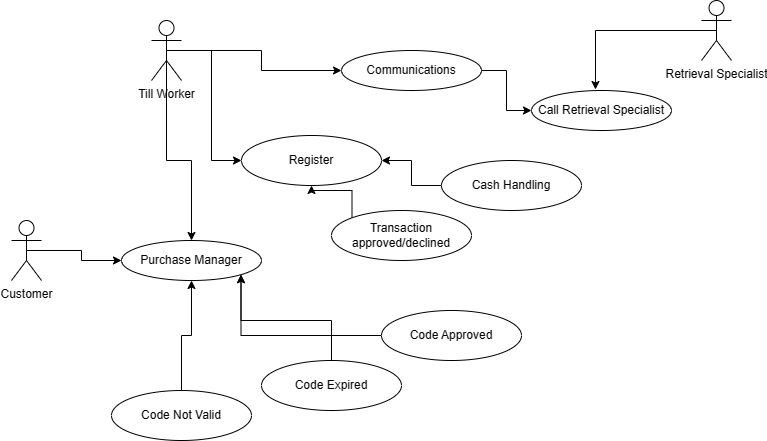

The diagram above was exported from draw.io. Its source (the exported page's mxGraphModel, read from the mxfile embedded in the PNG):
<mxGraphModel dx="1006" dy="709" grid="1" gridSize="10" guides="1" tooltips="1" connect="1" arrows="1" fold="1" page="1" pageScale="1" pageWidth="850" pageHeight="1100" math="0" shadow="0">
  <root>
    <mxCell id="0" />
    <mxCell id="1" parent="0" />
    <mxCell id="y2kbbrvMDG_7xvSbMOa1-43" style="edgeStyle=orthogonalEdgeStyle;rounded=0;orthogonalLoop=1;jettySize=auto;html=1;exitX=0.5;exitY=0.5;exitDx=0;exitDy=0;exitPerimeter=0;entryX=0;entryY=0.5;entryDx=0;entryDy=0;" edge="1" parent="1" source="y2kbbrvMDG_7xvSbMOa1-28" target="y2kbbrvMDG_7xvSbMOa1-32">
      <mxGeometry relative="1" as="geometry" />
    </mxCell>
    <mxCell id="y2kbbrvMDG_7xvSbMOa1-44" style="edgeStyle=orthogonalEdgeStyle;rounded=0;orthogonalLoop=1;jettySize=auto;html=1;exitX=0.5;exitY=0.5;exitDx=0;exitDy=0;exitPerimeter=0;entryX=0;entryY=0.5;entryDx=0;entryDy=0;" edge="1" parent="1" source="y2kbbrvMDG_7xvSbMOa1-28" target="y2kbbrvMDG_7xvSbMOa1-34">
      <mxGeometry relative="1" as="geometry" />
    </mxCell>
    <mxCell id="y2kbbrvMDG_7xvSbMOa1-45" style="edgeStyle=orthogonalEdgeStyle;rounded=0;orthogonalLoop=1;jettySize=auto;html=1;exitX=0.5;exitY=0.5;exitDx=0;exitDy=0;exitPerimeter=0;entryX=0.5;entryY=0;entryDx=0;entryDy=0;" edge="1" parent="1" source="y2kbbrvMDG_7xvSbMOa1-28" target="y2kbbrvMDG_7xvSbMOa1-29">
      <mxGeometry relative="1" as="geometry" />
    </mxCell>
    <mxCell id="y2kbbrvMDG_7xvSbMOa1-28" value="Till Worker" style="shape=umlActor;verticalLabelPosition=bottom;verticalAlign=top;html=1;" vertex="1" parent="1">
      <mxGeometry x="180" y="60" width="30" height="60" as="geometry" />
    </mxCell>
    <mxCell id="y2kbbrvMDG_7xvSbMOa1-29" value="Purchase Manager" style="ellipse;whiteSpace=wrap;html=1;" vertex="1" parent="1">
      <mxGeometry x="150" y="280" width="140" height="40" as="geometry" />
    </mxCell>
    <mxCell id="y2kbbrvMDG_7xvSbMOa1-41" style="edgeStyle=orthogonalEdgeStyle;rounded=0;orthogonalLoop=1;jettySize=auto;html=1;exitX=0.5;exitY=0.5;exitDx=0;exitDy=0;exitPerimeter=0;entryX=0;entryY=0.5;entryDx=0;entryDy=0;" edge="1" parent="1" source="y2kbbrvMDG_7xvSbMOa1-30" target="y2kbbrvMDG_7xvSbMOa1-29">
      <mxGeometry relative="1" as="geometry" />
    </mxCell>
    <mxCell id="y2kbbrvMDG_7xvSbMOa1-30" value="Customer" style="shape=umlActor;verticalLabelPosition=bottom;verticalAlign=top;html=1;" vertex="1" parent="1">
      <mxGeometry x="40" y="260" width="30" height="60" as="geometry" />
    </mxCell>
    <mxCell id="y2kbbrvMDG_7xvSbMOa1-56" style="edgeStyle=orthogonalEdgeStyle;rounded=0;orthogonalLoop=1;jettySize=auto;html=1;exitX=1;exitY=0.5;exitDx=0;exitDy=0;entryX=0;entryY=0.5;entryDx=0;entryDy=0;" edge="1" parent="1" source="y2kbbrvMDG_7xvSbMOa1-32" target="y2kbbrvMDG_7xvSbMOa1-33">
      <mxGeometry relative="1" as="geometry" />
    </mxCell>
    <mxCell id="y2kbbrvMDG_7xvSbMOa1-32" value="Communications" style="ellipse;whiteSpace=wrap;html=1;" vertex="1" parent="1">
      <mxGeometry x="370" y="90" width="140" height="40" as="geometry" />
    </mxCell>
    <mxCell id="y2kbbrvMDG_7xvSbMOa1-33" value="Call Retrieval Specialist" style="ellipse;whiteSpace=wrap;html=1;" vertex="1" parent="1">
      <mxGeometry x="560" y="130" width="140" height="40" as="geometry" />
    </mxCell>
    <mxCell id="y2kbbrvMDG_7xvSbMOa1-34" value="Register" style="ellipse;whiteSpace=wrap;html=1;" vertex="1" parent="1">
      <mxGeometry x="270" y="175" width="140" height="50" as="geometry" />
    </mxCell>
    <mxCell id="y2kbbrvMDG_7xvSbMOa1-51" style="edgeStyle=orthogonalEdgeStyle;rounded=0;orthogonalLoop=1;jettySize=auto;html=1;exitX=0.5;exitY=0;exitDx=0;exitDy=0;entryX=0.5;entryY=1;entryDx=0;entryDy=0;" edge="1" parent="1" source="y2kbbrvMDG_7xvSbMOa1-35" target="y2kbbrvMDG_7xvSbMOa1-29">
      <mxGeometry relative="1" as="geometry" />
    </mxCell>
    <mxCell id="y2kbbrvMDG_7xvSbMOa1-35" value="Code Not Valid" style="ellipse;whiteSpace=wrap;html=1;" vertex="1" parent="1">
      <mxGeometry x="140" y="430" width="140" height="50" as="geometry" />
    </mxCell>
    <mxCell id="y2kbbrvMDG_7xvSbMOa1-57" style="edgeStyle=orthogonalEdgeStyle;rounded=0;orthogonalLoop=1;jettySize=auto;html=1;exitX=0.5;exitY=0.5;exitDx=0;exitDy=0;exitPerimeter=0;entryX=0.457;entryY=-0.025;entryDx=0;entryDy=0;entryPerimeter=0;" edge="1" parent="1" source="y2kbbrvMDG_7xvSbMOa1-36" target="y2kbbrvMDG_7xvSbMOa1-33">
      <mxGeometry relative="1" as="geometry" />
    </mxCell>
    <mxCell id="y2kbbrvMDG_7xvSbMOa1-36" value="Retrieval Specialist" style="shape=umlActor;verticalLabelPosition=bottom;verticalAlign=top;html=1;" vertex="1" parent="1">
      <mxGeometry x="730" y="40" width="30" height="60" as="geometry" />
    </mxCell>
    <mxCell id="y2kbbrvMDG_7xvSbMOa1-52" style="edgeStyle=orthogonalEdgeStyle;rounded=0;orthogonalLoop=1;jettySize=auto;html=1;exitX=0.5;exitY=0;exitDx=0;exitDy=0;entryX=1;entryY=1;entryDx=0;entryDy=0;" edge="1" parent="1" source="y2kbbrvMDG_7xvSbMOa1-46" target="y2kbbrvMDG_7xvSbMOa1-29">
      <mxGeometry relative="1" as="geometry" />
    </mxCell>
    <mxCell id="y2kbbrvMDG_7xvSbMOa1-46" value="Code Expired" style="ellipse;whiteSpace=wrap;html=1;" vertex="1" parent="1">
      <mxGeometry x="290" y="400" width="140" height="50" as="geometry" />
    </mxCell>
    <mxCell id="y2kbbrvMDG_7xvSbMOa1-53" style="edgeStyle=orthogonalEdgeStyle;rounded=0;orthogonalLoop=1;jettySize=auto;html=1;exitX=0;exitY=0.5;exitDx=0;exitDy=0;entryX=1;entryY=1;entryDx=0;entryDy=0;" edge="1" parent="1" source="y2kbbrvMDG_7xvSbMOa1-47" target="y2kbbrvMDG_7xvSbMOa1-29">
      <mxGeometry relative="1" as="geometry" />
    </mxCell>
    <mxCell id="y2kbbrvMDG_7xvSbMOa1-47" value="Code Approved" style="ellipse;whiteSpace=wrap;html=1;" vertex="1" parent="1">
      <mxGeometry x="410" y="350" width="140" height="50" as="geometry" />
    </mxCell>
    <mxCell id="y2kbbrvMDG_7xvSbMOa1-54" style="edgeStyle=orthogonalEdgeStyle;rounded=0;orthogonalLoop=1;jettySize=auto;html=1;exitX=0;exitY=0;exitDx=0;exitDy=0;entryX=0.5;entryY=1;entryDx=0;entryDy=0;" edge="1" parent="1" source="y2kbbrvMDG_7xvSbMOa1-48" target="y2kbbrvMDG_7xvSbMOa1-34">
      <mxGeometry relative="1" as="geometry" />
    </mxCell>
    <mxCell id="y2kbbrvMDG_7xvSbMOa1-48" value="Transaction approved/declined" style="ellipse;whiteSpace=wrap;html=1;" vertex="1" parent="1">
      <mxGeometry x="360" y="250" width="140" height="50" as="geometry" />
    </mxCell>
    <mxCell id="y2kbbrvMDG_7xvSbMOa1-55" style="edgeStyle=orthogonalEdgeStyle;rounded=0;orthogonalLoop=1;jettySize=auto;html=1;exitX=0;exitY=0.5;exitDx=0;exitDy=0;entryX=1;entryY=0.5;entryDx=0;entryDy=0;" edge="1" parent="1" source="y2kbbrvMDG_7xvSbMOa1-49" target="y2kbbrvMDG_7xvSbMOa1-34">
      <mxGeometry relative="1" as="geometry" />
    </mxCell>
    <mxCell id="y2kbbrvMDG_7xvSbMOa1-49" value="Cash Handling" style="ellipse;whiteSpace=wrap;html=1;" vertex="1" parent="1">
      <mxGeometry x="470" y="200" width="140" height="50" as="geometry" />
    </mxCell>
  </root>
</mxGraphModel>